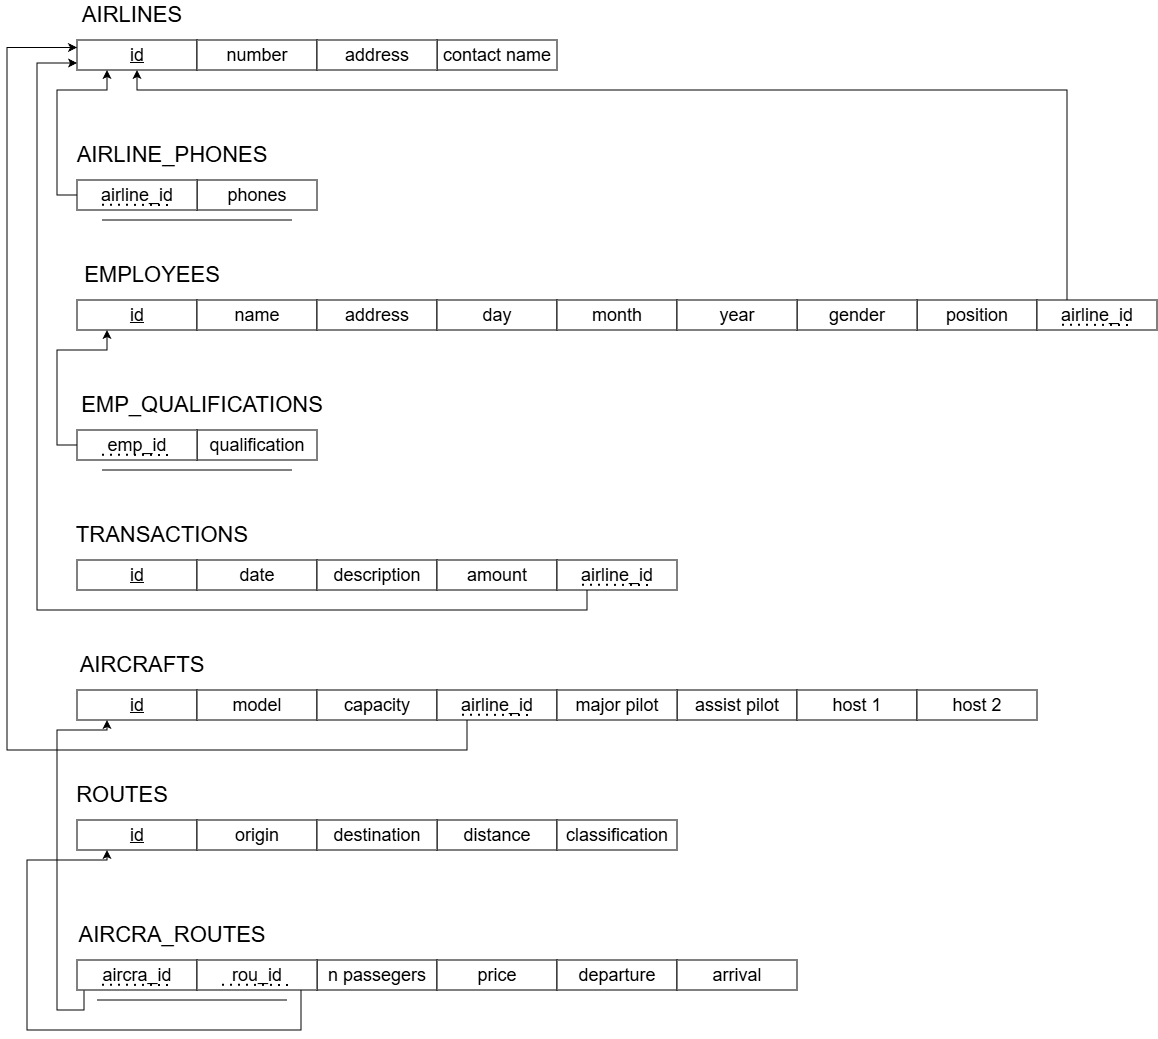

The diagram above was exported from draw.io. Its source (the exported page's mxGraphModel, read from the mxfile embedded in the PNG):
<mxGraphModel dx="757" dy="251" grid="1" gridSize="10" guides="1" tooltips="1" connect="1" arrows="1" fold="1" page="1" pageScale="1" pageWidth="850" pageHeight="1100" math="0" shadow="0">
  <root>
    <mxCell id="0" />
    <mxCell id="1" parent="0" />
    <mxCell id="9SNBEsB7NAdIxkAWeu9C-7" parent="1" style="text;html=1;whiteSpace=wrap;strokeColor=none;fillColor=none;align=center;verticalAlign=middle;rounded=0;" value="&lt;span style=&quot;font-size: 22px;&quot;&gt;AIRCRAFTS&lt;/span&gt;" vertex="1">
      <mxGeometry height="30" width="130" x="120" y="820" as="geometry" />
    </mxCell>
    <mxCell id="9SNBEsB7NAdIxkAWeu9C-8" parent="1" style="rounded=0;whiteSpace=wrap;html=1;" value="&lt;span style=&quot;font-size: 18px;&quot;&gt;&lt;u&gt;id&lt;/u&gt;&lt;/span&gt;" vertex="1">
      <mxGeometry height="30" width="120" x="120" y="860" as="geometry" />
    </mxCell>
    <mxCell id="9SNBEsB7NAdIxkAWeu9C-9" parent="1" style="rounded=0;whiteSpace=wrap;html=1;" value="&lt;font style=&quot;font-size: 18px;&quot;&gt;model&lt;/font&gt;" vertex="1">
      <mxGeometry height="30" width="120" x="240" y="860" as="geometry" />
    </mxCell>
    <mxCell id="9SNBEsB7NAdIxkAWeu9C-11" parent="1" style="text;html=1;whiteSpace=wrap;strokeColor=none;fillColor=none;align=center;verticalAlign=middle;rounded=0;" value="&lt;span style=&quot;font-size: 22px;&quot;&gt;AIRLINES&lt;/span&gt;" vertex="1">
      <mxGeometry height="30" width="190" x="80" y="170" as="geometry" />
    </mxCell>
    <mxCell id="9SNBEsB7NAdIxkAWeu9C-12" parent="1" style="rounded=0;whiteSpace=wrap;html=1;" value="&lt;span style=&quot;font-size: 18px;&quot;&gt;&lt;u&gt;id&lt;/u&gt;&lt;/span&gt;" vertex="1">
      <mxGeometry height="30" width="120" x="120" y="210" as="geometry" />
    </mxCell>
    <mxCell id="9SNBEsB7NAdIxkAWeu9C-13" parent="1" style="rounded=0;whiteSpace=wrap;html=1;" value="&lt;span style=&quot;font-size: 18px;&quot;&gt;number&lt;/span&gt;" vertex="1">
      <mxGeometry height="30" width="120" x="240" y="210" as="geometry" />
    </mxCell>
    <mxCell id="9SNBEsB7NAdIxkAWeu9C-16" parent="1" style="text;html=1;whiteSpace=wrap;strokeColor=none;fillColor=none;align=center;verticalAlign=middle;rounded=0;" value="&lt;span style=&quot;font-size: 22px;&quot;&gt;EMPLOYEES&lt;/span&gt;" vertex="1">
      <mxGeometry height="30" width="190" x="100" y="430" as="geometry" />
    </mxCell>
    <mxCell id="9SNBEsB7NAdIxkAWeu9C-17" parent="1" style="rounded=0;whiteSpace=wrap;html=1;" value="&lt;span style=&quot;font-size: 18px;&quot;&gt;&lt;u&gt;id&lt;/u&gt;&lt;/span&gt;" vertex="1">
      <mxGeometry height="30" width="120" x="120" y="470" as="geometry" />
    </mxCell>
    <mxCell id="9SNBEsB7NAdIxkAWeu9C-18" parent="1" style="rounded=0;whiteSpace=wrap;html=1;" value="&lt;font style=&quot;font-size: 18px;&quot;&gt;name&lt;/font&gt;" vertex="1">
      <mxGeometry height="30" width="120" x="240" y="470" as="geometry" />
    </mxCell>
    <mxCell id="9SNBEsB7NAdIxkAWeu9C-19" parent="1" style="text;html=1;whiteSpace=wrap;strokeColor=none;fillColor=none;align=center;verticalAlign=middle;rounded=0;" value="&lt;span style=&quot;font-size: 22px;&quot;&gt;TRANSACTIONS&lt;/span&gt;" vertex="1">
      <mxGeometry height="30" width="190" x="110" y="690" as="geometry" />
    </mxCell>
    <mxCell id="9SNBEsB7NAdIxkAWeu9C-20" parent="1" style="rounded=0;whiteSpace=wrap;html=1;" value="&lt;span style=&quot;font-size: 18px;&quot;&gt;&lt;u&gt;id&lt;/u&gt;&lt;/span&gt;" vertex="1">
      <mxGeometry height="30" width="120" x="120" y="730" as="geometry" />
    </mxCell>
    <mxCell id="9SNBEsB7NAdIxkAWeu9C-21" parent="1" style="rounded=0;whiteSpace=wrap;html=1;" value="&lt;font style=&quot;font-size: 18px;&quot;&gt;date&lt;/font&gt;" vertex="1">
      <mxGeometry height="30" width="120" x="240" y="730" as="geometry" />
    </mxCell>
    <mxCell id="9SNBEsB7NAdIxkAWeu9C-23" parent="1" style="rounded=0;whiteSpace=wrap;html=1;" value="&lt;span style=&quot;font-size: 18px;&quot;&gt;&lt;u&gt;id&lt;/u&gt;&lt;/span&gt;" vertex="1">
      <mxGeometry height="30" width="120" x="120" y="990" as="geometry" />
    </mxCell>
    <mxCell id="9SNBEsB7NAdIxkAWeu9C-24" parent="1" style="rounded=0;whiteSpace=wrap;html=1;" value="&lt;span style=&quot;font-size: 18px;&quot;&gt;origin&lt;/span&gt;" vertex="1">
      <mxGeometry height="30" width="120" x="240" y="990" as="geometry" />
    </mxCell>
    <mxCell id="9SNBEsB7NAdIxkAWeu9C-25" parent="1" style="text;html=1;whiteSpace=wrap;strokeColor=none;fillColor=none;align=center;verticalAlign=middle;rounded=0;" value="&lt;span style=&quot;font-size: 22px;&quot;&gt;ROUTES&lt;/span&gt;" vertex="1">
      <mxGeometry height="30" width="130" x="100" y="950" as="geometry" />
    </mxCell>
    <mxCell id="9SNBEsB7NAdIxkAWeu9C-28" parent="1" style="rounded=0;whiteSpace=wrap;html=1;" value="&lt;span style=&quot;font-size: 18px;&quot;&gt;contact name&lt;/span&gt;" vertex="1">
      <mxGeometry height="30" width="120" x="480" y="210" as="geometry" />
    </mxCell>
    <mxCell id="9SNBEsB7NAdIxkAWeu9C-29" parent="1" style="rounded=0;whiteSpace=wrap;html=1;" value="&lt;span style=&quot;font-size: 18px;&quot;&gt;address&lt;/span&gt;" vertex="1">
      <mxGeometry height="30" width="120" x="360" y="210" as="geometry" />
    </mxCell>
    <mxCell id="9SNBEsB7NAdIxkAWeu9C-30" parent="1" style="rounded=0;whiteSpace=wrap;html=1;" value="&lt;span style=&quot;font-size: 18px;&quot;&gt;address&lt;/span&gt;" vertex="1">
      <mxGeometry height="30" width="120" x="360" y="470" as="geometry" />
    </mxCell>
    <mxCell id="9SNBEsB7NAdIxkAWeu9C-32" parent="1" style="text;html=1;whiteSpace=wrap;strokeColor=none;fillColor=none;align=center;verticalAlign=middle;rounded=0;" value="&lt;span style=&quot;font-size: 22px;&quot;&gt;AIRLINE_PHONES&lt;/span&gt;" vertex="1">
      <mxGeometry height="30" width="190" x="120" y="310" as="geometry" />
    </mxCell>
    <mxCell id="9SNBEsB7NAdIxkAWeu9C-89" edge="1" parent="1" source="enyatkJYJeUrUmJxrL3g-1" style="edgeStyle=orthogonalEdgeStyle;rounded=0;orthogonalLoop=1;jettySize=auto;html=1;exitX=0;exitY=0.5;exitDx=0;exitDy=0;entryX=0.25;entryY=1;entryDx=0;entryDy=0;" target="9SNBEsB7NAdIxkAWeu9C-12">
      <mxGeometry relative="1" as="geometry">
        <Array as="points">
          <mxPoint x="120" y="365" />
          <mxPoint x="100" y="365" />
          <mxPoint x="100" y="260" />
          <mxPoint x="150" y="260" />
        </Array>
      </mxGeometry>
    </mxCell>
    <mxCell id="9SNBEsB7NAdIxkAWeu9C-39" parent="1" style="rounded=0;whiteSpace=wrap;html=1;" value="&lt;span style=&quot;font-size: 18px;&quot;&gt;day&lt;/span&gt;" vertex="1">
      <mxGeometry height="30" width="120" x="480" y="470" as="geometry" />
    </mxCell>
    <mxCell id="9SNBEsB7NAdIxkAWeu9C-40" parent="1" style="rounded=0;whiteSpace=wrap;html=1;" value="&lt;span style=&quot;font-size: 18px;&quot;&gt;month&lt;/span&gt;" vertex="1">
      <mxGeometry height="30" width="120" x="600" y="470" as="geometry" />
    </mxCell>
    <mxCell id="9SNBEsB7NAdIxkAWeu9C-41" parent="1" style="rounded=0;whiteSpace=wrap;html=1;" value="&lt;span style=&quot;font-size: 18px;&quot;&gt;position&lt;/span&gt;" vertex="1">
      <mxGeometry height="30" width="120" x="960" y="470" as="geometry" />
    </mxCell>
    <mxCell id="9SNBEsB7NAdIxkAWeu9C-42" parent="1" style="rounded=0;whiteSpace=wrap;html=1;" value="&lt;span style=&quot;font-size: 18px;&quot;&gt;gender&lt;/span&gt;" vertex="1">
      <mxGeometry height="30" width="120" x="840" y="470" as="geometry" />
    </mxCell>
    <mxCell id="9SNBEsB7NAdIxkAWeu9C-43" parent="1" style="rounded=0;whiteSpace=wrap;html=1;" value="&lt;span style=&quot;font-size: 18px;&quot;&gt;year&lt;/span&gt;" vertex="1">
      <mxGeometry height="30" width="120" x="720" y="470" as="geometry" />
    </mxCell>
    <mxCell id="9SNBEsB7NAdIxkAWeu9C-47" parent="1" style="text;html=1;whiteSpace=wrap;strokeColor=none;fillColor=none;align=center;verticalAlign=middle;rounded=0;" value="&lt;span style=&quot;font-size: 22px;&quot;&gt;EMP_QUALIFICATIONS&lt;/span&gt;" vertex="1">
      <mxGeometry height="30" width="190" x="150" y="560" as="geometry" />
    </mxCell>
    <mxCell id="9SNBEsB7NAdIxkAWeu9C-91" edge="1" parent="1" style="edgeStyle=orthogonalEdgeStyle;rounded=0;orthogonalLoop=1;jettySize=auto;html=1;exitX=0;exitY=0.5;exitDx=0;exitDy=0;entryX=0.25;entryY=1;entryDx=0;entryDy=0;" target="9SNBEsB7NAdIxkAWeu9C-17">
      <mxGeometry relative="1" as="geometry">
        <Array as="points">
          <mxPoint x="120" y="615" />
          <mxPoint x="100" y="615" />
          <mxPoint x="100" y="520" />
          <mxPoint x="150" y="520" />
        </Array>
        <mxPoint x="120" y="615" as="sourcePoint" />
      </mxGeometry>
    </mxCell>
    <mxCell id="9SNBEsB7NAdIxkAWeu9C-90" edge="1" parent="1" source="9SNBEsB7NAdIxkAWeu9C-50" style="edgeStyle=orthogonalEdgeStyle;rounded=0;orthogonalLoop=1;jettySize=auto;html=1;exitX=0.25;exitY=0;exitDx=0;exitDy=0;entryX=0.5;entryY=1;entryDx=0;entryDy=0;" target="9SNBEsB7NAdIxkAWeu9C-12">
      <mxGeometry relative="1" as="geometry">
        <Array as="points">
          <mxPoint x="1110" y="260" />
          <mxPoint x="180" y="260" />
        </Array>
      </mxGeometry>
    </mxCell>
    <mxCell id="9SNBEsB7NAdIxkAWeu9C-50" parent="1" style="rounded=0;whiteSpace=wrap;html=1;" value="&lt;span style=&quot;font-size: 18px;&quot;&gt;airline_id&lt;/span&gt;" vertex="1">
      <mxGeometry height="30" width="120" x="1080" y="470" as="geometry" />
    </mxCell>
    <mxCell id="9SNBEsB7NAdIxkAWeu9C-51" edge="1" parent="1" style="endArrow=none;dashed=1;html=1;dashPattern=1 3;strokeWidth=2;rounded=0;" value="">
      <mxGeometry height="50" relative="1" width="50" as="geometry">
        <mxPoint x="1105" y="494.70000000000005" as="sourcePoint" />
        <mxPoint x="1175" y="495" as="targetPoint" />
      </mxGeometry>
    </mxCell>
    <mxCell id="9SNBEsB7NAdIxkAWeu9C-52" parent="1" style="rounded=0;whiteSpace=wrap;html=1;" value="&lt;font style=&quot;font-size: 18px;&quot;&gt;description&lt;/font&gt;" vertex="1">
      <mxGeometry height="30" width="120" x="360" y="730" as="geometry" />
    </mxCell>
    <mxCell id="9SNBEsB7NAdIxkAWeu9C-53" parent="1" style="rounded=0;whiteSpace=wrap;html=1;" value="&lt;font style=&quot;font-size: 18px;&quot;&gt;amount&lt;/font&gt;" vertex="1">
      <mxGeometry height="30" width="120" x="480" y="730" as="geometry" />
    </mxCell>
    <mxCell id="9SNBEsB7NAdIxkAWeu9C-92" edge="1" parent="1" source="9SNBEsB7NAdIxkAWeu9C-55" style="edgeStyle=orthogonalEdgeStyle;rounded=0;orthogonalLoop=1;jettySize=auto;html=1;exitX=0.25;exitY=1;exitDx=0;exitDy=0;entryX=0;entryY=0.75;entryDx=0;entryDy=0;" target="9SNBEsB7NAdIxkAWeu9C-12">
      <mxGeometry relative="1" as="geometry">
        <Array as="points">
          <mxPoint x="630" y="780" />
          <mxPoint x="80" y="780" />
          <mxPoint x="80" y="233" />
          <mxPoint x="120" y="233" />
        </Array>
      </mxGeometry>
    </mxCell>
    <mxCell id="9SNBEsB7NAdIxkAWeu9C-55" parent="1" style="rounded=0;whiteSpace=wrap;html=1;" value="&lt;span style=&quot;font-size: 18px;&quot;&gt;airline_id&lt;/span&gt;" vertex="1">
      <mxGeometry height="30" width="120" x="600" y="730" as="geometry" />
    </mxCell>
    <mxCell id="9SNBEsB7NAdIxkAWeu9C-56" edge="1" parent="1" style="endArrow=none;dashed=1;html=1;dashPattern=1 3;strokeWidth=2;rounded=0;" value="">
      <mxGeometry height="50" relative="1" width="50" as="geometry">
        <mxPoint x="625" y="754.7" as="sourcePoint" />
        <mxPoint x="695" y="755" as="targetPoint" />
      </mxGeometry>
    </mxCell>
    <mxCell id="9SNBEsB7NAdIxkAWeu9C-57" parent="1" style="rounded=0;whiteSpace=wrap;html=1;" value="&lt;span style=&quot;font-size: 18px;&quot;&gt;capacity&lt;/span&gt;" vertex="1">
      <mxGeometry height="30" width="120" x="360" y="860" as="geometry" />
    </mxCell>
    <mxCell id="9SNBEsB7NAdIxkAWeu9C-93" edge="1" parent="1" source="9SNBEsB7NAdIxkAWeu9C-59" style="edgeStyle=orthogonalEdgeStyle;rounded=0;orthogonalLoop=1;jettySize=auto;html=1;exitX=0.25;exitY=1;exitDx=0;exitDy=0;entryX=0;entryY=0.25;entryDx=0;entryDy=0;" target="9SNBEsB7NAdIxkAWeu9C-12">
      <mxGeometry relative="1" as="geometry">
        <Array as="points">
          <mxPoint x="510" y="920" />
          <mxPoint x="50" y="920" />
          <mxPoint x="50" y="218" />
        </Array>
      </mxGeometry>
    </mxCell>
    <mxCell id="9SNBEsB7NAdIxkAWeu9C-59" parent="1" style="rounded=0;whiteSpace=wrap;html=1;" value="&lt;span style=&quot;font-size: 18px;&quot;&gt;airline_id&lt;/span&gt;" vertex="1">
      <mxGeometry height="30" width="120" x="480" y="860" as="geometry" />
    </mxCell>
    <mxCell id="9SNBEsB7NAdIxkAWeu9C-60" edge="1" parent="1" style="endArrow=none;dashed=1;html=1;dashPattern=1 3;strokeWidth=2;rounded=0;" value="">
      <mxGeometry height="50" relative="1" width="50" as="geometry">
        <mxPoint x="505" y="884.7" as="sourcePoint" />
        <mxPoint x="575" y="885" as="targetPoint" />
      </mxGeometry>
    </mxCell>
    <mxCell id="9SNBEsB7NAdIxkAWeu9C-63" parent="1" style="rounded=0;whiteSpace=wrap;html=1;" value="&lt;span style=&quot;font-size: 18px;&quot;&gt;distance&lt;/span&gt;" vertex="1">
      <mxGeometry height="30" width="120" x="480" y="990" as="geometry" />
    </mxCell>
    <mxCell id="9SNBEsB7NAdIxkAWeu9C-64" parent="1" style="rounded=0;whiteSpace=wrap;html=1;" value="&lt;span style=&quot;font-size: 18px;&quot;&gt;classification&lt;/span&gt;" vertex="1">
      <mxGeometry height="30" width="120" x="600" y="990" as="geometry" />
    </mxCell>
    <mxCell id="9SNBEsB7NAdIxkAWeu9C-65" parent="1" style="rounded=0;whiteSpace=wrap;html=1;" value="&lt;font style=&quot;font-size: 18px;&quot;&gt;destination&lt;/font&gt;" vertex="1">
      <mxGeometry height="30" width="120" x="360" y="990" as="geometry" />
    </mxCell>
    <mxCell id="9SNBEsB7NAdIxkAWeu9C-66" parent="1" style="text;html=1;whiteSpace=wrap;strokeColor=none;fillColor=none;align=center;verticalAlign=middle;rounded=0;" value="&lt;span style=&quot;font-size: 22px;&quot;&gt;AIRCRA_ROUTES&lt;/span&gt;" vertex="1">
      <mxGeometry height="30" width="130" x="150" y="1090" as="geometry" />
    </mxCell>
    <mxCell id="9SNBEsB7NAdIxkAWeu9C-95" edge="1" parent="1" source="enyatkJYJeUrUmJxrL3g-9" style="edgeStyle=orthogonalEdgeStyle;rounded=0;orthogonalLoop=1;jettySize=auto;html=1;exitX=0.867;exitY=1;exitDx=0;exitDy=0;entryX=0.25;entryY=1;entryDx=0;entryDy=0;exitPerimeter=0;" target="9SNBEsB7NAdIxkAWeu9C-23">
      <mxGeometry relative="1" as="geometry">
        <Array as="points">
          <mxPoint x="344" y="1200" />
          <mxPoint x="70" y="1200" />
          <mxPoint x="70" y="1030" />
          <mxPoint x="150" y="1030" />
        </Array>
        <mxPoint x="270" y="1160" as="sourcePoint" />
      </mxGeometry>
    </mxCell>
    <mxCell id="9SNBEsB7NAdIxkAWeu9C-94" edge="1" parent="1" source="enyatkJYJeUrUmJxrL3g-7" style="edgeStyle=orthogonalEdgeStyle;rounded=0;orthogonalLoop=1;jettySize=auto;html=1;exitX=0.058;exitY=1.014;exitDx=0;exitDy=0;entryX=0.25;entryY=1;entryDx=0;entryDy=0;exitPerimeter=0;" target="9SNBEsB7NAdIxkAWeu9C-8">
      <mxGeometry relative="1" as="geometry">
        <Array as="points">
          <mxPoint x="127" y="1180" />
          <mxPoint x="100" y="1180" />
          <mxPoint x="100" y="900" />
          <mxPoint x="150" y="900" />
        </Array>
        <mxPoint x="135.48000000000002" y="1160.06" as="sourcePoint" />
      </mxGeometry>
    </mxCell>
    <mxCell id="9SNBEsB7NAdIxkAWeu9C-69" edge="1" parent="1" style="endArrow=none;html=1;rounded=0;exitX=0.167;exitY=0.833;exitDx=0;exitDy=0;exitPerimeter=0;" value="">
      <mxGeometry height="50" relative="1" width="50" as="geometry">
        <mxPoint x="140.04000000000008" y="1170" as="sourcePoint" />
        <mxPoint x="330" y="1170.01" as="targetPoint" />
      </mxGeometry>
    </mxCell>
    <mxCell id="9SNBEsB7NAdIxkAWeu9C-70" parent="1" style="rounded=0;whiteSpace=wrap;html=1;" value="&lt;span style=&quot;font-size: 18px;&quot;&gt;n passegers&lt;/span&gt;" vertex="1">
      <mxGeometry height="30" width="120" x="360" y="1130" as="geometry" />
    </mxCell>
    <mxCell id="9SNBEsB7NAdIxkAWeu9C-71" parent="1" style="rounded=0;whiteSpace=wrap;html=1;" value="&lt;span style=&quot;font-size: 18px;&quot;&gt;price&lt;/span&gt;" vertex="1">
      <mxGeometry height="30" width="120" x="480" y="1130" as="geometry" />
    </mxCell>
    <mxCell id="9SNBEsB7NAdIxkAWeu9C-72" parent="1" style="rounded=0;whiteSpace=wrap;html=1;" value="&lt;span style=&quot;font-size: 18px;&quot;&gt;departure&lt;/span&gt;" vertex="1">
      <mxGeometry height="30" width="120" x="600" y="1130" as="geometry" />
    </mxCell>
    <mxCell id="9SNBEsB7NAdIxkAWeu9C-73" parent="1" style="rounded=0;whiteSpace=wrap;html=1;" value="&lt;span style=&quot;font-size: 18px;&quot;&gt;arrival&lt;/span&gt;" vertex="1">
      <mxGeometry height="30" width="120" x="720" y="1130" as="geometry" />
    </mxCell>
    <mxCell id="9SNBEsB7NAdIxkAWeu9C-97" parent="1" style="rounded=0;whiteSpace=wrap;html=1;" value="&lt;font style=&quot;font-size: 18px;&quot;&gt;assist pilot&lt;/font&gt;" vertex="1">
      <mxGeometry height="30" width="120" x="720" y="860" as="geometry" />
    </mxCell>
    <mxCell id="9SNBEsB7NAdIxkAWeu9C-98" parent="1" style="rounded=0;whiteSpace=wrap;html=1;" value="&lt;font style=&quot;font-size: 18px;&quot;&gt;host 1&lt;/font&gt;" vertex="1">
      <mxGeometry height="30" width="120" x="840" y="860" as="geometry" />
    </mxCell>
    <mxCell id="9SNBEsB7NAdIxkAWeu9C-99" parent="1" style="rounded=0;whiteSpace=wrap;html=1;" value="&lt;font style=&quot;font-size: 18px;&quot;&gt;host 2&lt;/font&gt;" vertex="1">
      <mxGeometry height="30" width="120" x="960" y="860" as="geometry" />
    </mxCell>
    <mxCell id="9SNBEsB7NAdIxkAWeu9C-110" parent="1" style="rounded=0;whiteSpace=wrap;html=1;" value="&lt;span style=&quot;font-size: 18px;&quot;&gt;major pilot&lt;/span&gt;" vertex="1">
      <mxGeometry height="30" width="120" x="600" y="860" as="geometry" />
    </mxCell>
    <mxCell id="9SNBEsB7NAdIxkAWeu9C-112" parent="1" style="rounded=0;whiteSpace=wrap;html=1;" value="&lt;span style=&quot;font-size: 18px;&quot;&gt;phones&lt;/span&gt;" vertex="1">
      <mxGeometry height="30" width="120" x="240" y="350" as="geometry" />
    </mxCell>
    <mxCell id="9SNBEsB7NAdIxkAWeu9C-114" edge="1" parent="1" style="endArrow=none;html=1;rounded=0;exitX=0.167;exitY=0.833;exitDx=0;exitDy=0;exitPerimeter=0;" value="">
      <mxGeometry height="50" relative="1" width="50" as="geometry">
        <mxPoint x="145.00000000000009" y="390.0000000000001" as="sourcePoint" />
        <mxPoint x="334.96" y="390.01" as="targetPoint" />
      </mxGeometry>
    </mxCell>
    <mxCell id="9SNBEsB7NAdIxkAWeu9C-116" parent="1" style="rounded=0;whiteSpace=wrap;html=1;" value="&lt;span style=&quot;font-size: 18px;&quot;&gt;qualification&lt;/span&gt;" vertex="1">
      <mxGeometry height="30" width="120" x="240" y="600" as="geometry" />
    </mxCell>
    <mxCell id="9SNBEsB7NAdIxkAWeu9C-118" edge="1" parent="1" style="endArrow=none;html=1;rounded=0;exitX=0.167;exitY=0.833;exitDx=0;exitDy=0;exitPerimeter=0;" value="">
      <mxGeometry height="50" relative="1" width="50" as="geometry">
        <mxPoint x="144.99999999999997" y="640" as="sourcePoint" />
        <mxPoint x="334.96" y="640.01" as="targetPoint" />
      </mxGeometry>
    </mxCell>
    <mxCell id="enyatkJYJeUrUmJxrL3g-1" parent="1" style="rounded=0;whiteSpace=wrap;html=1;" value="&lt;span style=&quot;font-size: 18px;&quot;&gt;airline_id&lt;/span&gt;" vertex="1">
      <mxGeometry height="30" width="120" x="120" y="350" as="geometry" />
    </mxCell>
    <mxCell id="enyatkJYJeUrUmJxrL3g-2" edge="1" parent="1" style="endArrow=none;dashed=1;html=1;dashPattern=1 3;strokeWidth=2;rounded=0;" value="">
      <mxGeometry height="50" relative="1" width="50" as="geometry">
        <mxPoint x="145" y="374.70000000000005" as="sourcePoint" />
        <mxPoint x="215" y="375" as="targetPoint" />
      </mxGeometry>
    </mxCell>
    <mxCell id="enyatkJYJeUrUmJxrL3g-5" parent="1" style="rounded=0;whiteSpace=wrap;html=1;" value="&lt;span style=&quot;font-size: 18px;&quot;&gt;emp_id&lt;/span&gt;" vertex="1">
      <mxGeometry height="30" width="120" x="120" y="600" as="geometry" />
    </mxCell>
    <mxCell id="enyatkJYJeUrUmJxrL3g-6" edge="1" parent="1" style="endArrow=none;dashed=1;html=1;dashPattern=1 3;strokeWidth=2;rounded=0;" value="">
      <mxGeometry height="50" relative="1" width="50" as="geometry">
        <mxPoint x="145" y="624.7" as="sourcePoint" />
        <mxPoint x="215" y="625" as="targetPoint" />
      </mxGeometry>
    </mxCell>
    <mxCell id="enyatkJYJeUrUmJxrL3g-7" parent="1" style="rounded=0;whiteSpace=wrap;html=1;" value="&lt;span style=&quot;font-size: 18px;&quot;&gt;aircra_id&lt;/span&gt;" vertex="1">
      <mxGeometry height="30" width="120" x="120" y="1130" as="geometry" />
    </mxCell>
    <mxCell id="enyatkJYJeUrUmJxrL3g-8" edge="1" parent="1" style="endArrow=none;dashed=1;html=1;dashPattern=1 3;strokeWidth=2;rounded=0;" value="">
      <mxGeometry height="50" relative="1" width="50" as="geometry">
        <mxPoint x="145" y="1154.7" as="sourcePoint" />
        <mxPoint x="215" y="1155" as="targetPoint" />
      </mxGeometry>
    </mxCell>
    <mxCell id="enyatkJYJeUrUmJxrL3g-9" parent="1" style="rounded=0;whiteSpace=wrap;html=1;" value="&lt;span style=&quot;font-size: 18px;&quot;&gt;rou_id&lt;/span&gt;" vertex="1">
      <mxGeometry height="30" width="120" x="240" y="1130" as="geometry" />
    </mxCell>
    <mxCell id="enyatkJYJeUrUmJxrL3g-10" edge="1" parent="1" style="endArrow=none;dashed=1;html=1;dashPattern=1 3;strokeWidth=2;rounded=0;" value="">
      <mxGeometry height="50" relative="1" width="50" as="geometry">
        <mxPoint x="265" y="1154.7" as="sourcePoint" />
        <mxPoint x="335" y="1155" as="targetPoint" />
      </mxGeometry>
    </mxCell>
  </root>
</mxGraphModel>